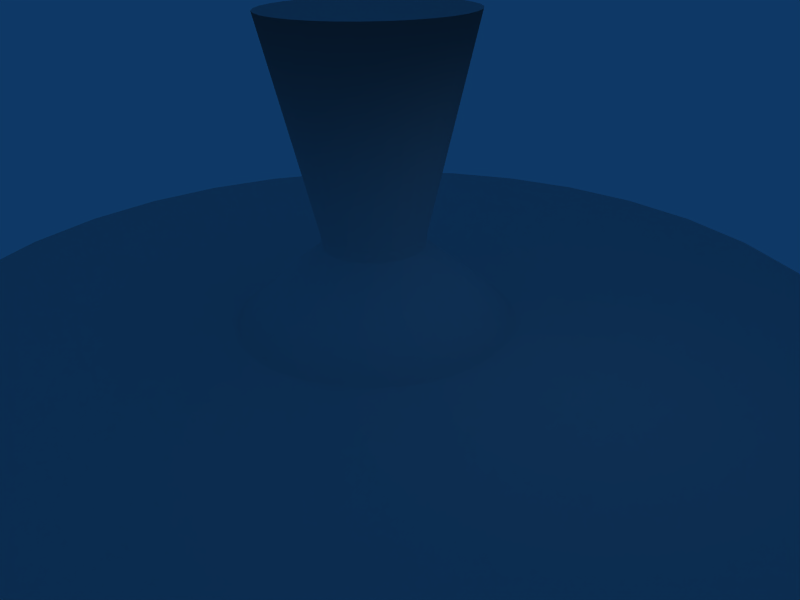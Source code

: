 # Source: thron.blend  (saved by Blender 2.49.2; exported with 4.5.12 LTS)
import bpy
from mathutils import Matrix  # noqa: F401  (used for matrix-valued properties, if any)

bpy.ops.wm.read_factory_settings(use_empty=True)
scene = bpy.context.scene
scene.name = 'Scene'

# ---- collections
col_collection_1 = bpy.data.collections.new('Collection 1'); scene.collection.children.link(col_collection_1)

# ---- materials (node trees are filled in below, after node groups)
mat_material = bpy.data.materials.new('Material')
mat_material.alpha_threshold = 0.0
mat_material.roughness = 0.5
mat_material.line_color = (0.0, 0.0, 0.0, 1.0)

# ---- material node trees

# ---- world
world_world = bpy.data.worlds.new('World'); scene.world = world_world
world_world.color = (0.05656, 0.2208, 0.4)
world_world.use_sun_shadow = False
world_world.sun_shadow_jitter_overblur = 0.0
world_world.cycles.sampling_method = 'MANUAL'
world_world.cycles.sample_map_resolution = 256

# ---- cameras
cam_camera = bpy.data.cameras.new('Camera')
cam_camera.passepartout_alpha = 0.2
cam_camera.clip_end = 100.0
cam_camera.lens = 35.0
cam_camera.ortho_scale = 7.314
cam_camera.show_passepartout = False
cam_camera.show_safe_areas = True
cam_camera.dof.focus_distance = 0.0
cam_camera.dof.aperture_fstop = 128.0

# ---- lights
light_spot = bpy.data.lights.new('Spot', 'POINT')
light_spot.transmission_factor = 0.0
light_spot.cutoff_distance = 30.0
light_spot.energy = 100.0
light_spot.shadow_buffer_clip_start = 1.001
light_spot.shadow_soft_size = 1.0
light_spot.shadow_maximum_resolution = 0.006
light_spot.use_absolute_resolution = True
light_spot.cycles.use_multiple_importance_sampling = False

# ---- meshes
me_circle_001 = bpy.data.meshes.new('Circle.001')
me_circle_001.from_pydata([(0.7071, 0.7071, 0.0), (0.8315, 0.5556, 0.0), (0.9239, 0.3827, 0.0), (0.9808, 0.1951, 0.0), (1.0, 7.55e-08, 0.0), (0.9808, -0.1951, 0.0), (0.9239, -0.3827, 0.0), (0.8315, -0.5556, 0.0), (0.7071, -0.7071, 0.0), (0.5556, -0.8315, 0.0), (0.3827, -0.9239, 0.0), (0.1951, -0.9808, 0.0), (-3.258e-07, -1.0, 0.0), (-0.1951, -0.9808, 0.0), (-0.3827, -0.9239, 0.0), (-0.5556, -0.8315, 0.0), (-0.7071, -0.7071, 0.0), (-0.8315, -0.5556, 0.0), (-0.9239, -0.3827, 0.0), (-0.9808, -0.1951, 0.0), (-1.0, 9.656e-07, 0.0), (-0.9808, 0.1951, 0.0), (-0.9239, 0.3827, 0.0), (-0.8315, 0.5556, 0.0), (-0.7071, 0.7071, 0.0), (-0.5556, 0.8315, 0.0), (-0.3827, 0.9239, 0.0), (-0.1951, 0.9808, 0.0), (1.605e-06, 1.0, 0.0), (0.1951, 0.9808, 0.0), (0.3827, 0.9239, 0.0), (0.5556, 0.8315, 0.0), (-3.42e-08, -3.048e-08, 1.203), (-6.216e-08, -5.522e-08, 1.359), (0.5556, 0.8315, 0.1), (0.3827, 0.9239, 0.1), (0.1951, 0.9808, 0.1), (1.605e-06, 1.0, 0.1), (-0.1951, 0.9808, 0.1), (-0.3827, 0.9239, 0.1), (-0.5556, 0.8315, 0.1), (-0.7071, 0.7071, 0.1), (-0.8315, 0.5556, 0.1), (-0.9239, 0.3827, 0.1), (-0.9808, 0.1951, 0.1), (-1.0, 9.656e-07, 0.1), (-0.9808, -0.1951, 0.1), (-0.9239, -0.3827, 0.1), (-0.8315, -0.5556, 0.1), (-0.7071, -0.7071, 0.1), (-0.5556, -0.8315, 0.1), (-0.3827, -0.9239, 0.1), (-0.1951, -0.9808, 0.1), (-3.258e-07, -1.0, 0.1), (0.1951, -0.9808, 0.1), (0.3827, -0.9239, 0.1), (0.5556, -0.8315, 0.1), (0.7071, -0.7071, 0.1), (0.8315, -0.5556, 0.1), (0.9239, -0.3827, 0.1), (0.9808, -0.1951, 0.1), (1.0, 7.55e-08, 0.1), (0.9808, 0.1951, 0.1), (0.9239, 0.3827, 0.1), (0.8315, 0.5556, 0.1), (0.7071, 0.7071, 0.1), (-0.2121, 0.2121, 0.02), (0.2121, 0.2121, 0.02), (0.2494, 0.1667, 0.02), (0.2772, 0.1148, 0.02), (0.2942, 0.05853, 0.02), (0.3, 7.015e-08, 0.02), (0.2942, -0.05853, 0.02), (0.2772, -0.1148, 0.02), (0.2494, -0.1667, 0.02), (0.2121, -0.2121, 0.02), (0.1667, -0.2494, 0.02), (0.1148, -0.2772, 0.02), (0.05853, -0.2942, 0.02), (-2.921e-08, -0.3, 0.02), (-0.05853, -0.2942, 0.02), (-0.1148, -0.2772, 0.02), (-0.1667, -0.2494, 0.02), (-0.2121, -0.2121, 0.02), (-0.2494, -0.1667, 0.02), (-0.2772, -0.1148, 0.02), (-0.2942, -0.05853, 0.02), (-0.3, 3.372e-07, 0.02), (-0.2942, 0.05853, 0.02), (-0.2772, 0.1148, 0.02), (-0.2494, 0.1667, 0.02), (-0.1667, 0.2494, 0.02), (-0.1148, 0.2772, 0.02), (-0.05853, 0.2942, 0.02), (5.502e-07, 0.3, 0.02), (0.05853, 0.2942, 0.02), (0.1148, 0.2772, 0.02), (0.1667, 0.2494, 0.02), (0.2121, 0.2121, 0.08), (0.2494, 0.1667, 0.08), (0.2772, 0.1148, 0.08), (0.2942, 0.05853, 0.08), (0.3, 7.015e-08, 0.08), (0.2942, -0.05853, 0.08), (0.2772, -0.1148, 0.08), (0.2494, -0.1667, 0.08), (0.2121, -0.2121, 0.08), (0.1667, -0.2494, 0.08), (0.1148, -0.2772, 0.08), (0.05853, -0.2942, 0.08), (-2.921e-08, -0.3, 0.08), (-0.05853, -0.2942, 0.08), (-0.1148, -0.2772, 0.08), (-0.1667, -0.2494, 0.08), (-0.2121, -0.2121, 0.08), (-0.2494, -0.1667, 0.08), (-0.2772, -0.1148, 0.08), (-0.2942, -0.05853, 0.08), (-0.3, 3.372e-07, 0.08), (-0.2942, 0.05853, 0.08), (-0.2772, 0.1148, 0.08), (-0.2494, 0.1667, 0.08), (-0.2121, 0.2121, 0.08), (-0.1667, 0.2494, 0.08), (-0.1148, 0.2772, 0.08), (-0.05853, 0.2942, 0.08), (5.502e-07, 0.3, 0.08), (0.05853, 0.2942, 0.08), (0.1148, 0.2772, 0.08), (0.1667, 0.2494, 0.08), (0.07425, 0.07425, 0.4387), (0.0873, 0.05833, 0.4387), (0.09701, 0.04018, 0.4387), (0.103, 0.02048, 0.4387), (0.105, 4.341e-08, 0.4387), (0.103, -0.02048, 0.4387), (0.09701, -0.04018, 0.4387), (0.0873, -0.05833, 0.4387), (0.07425, -0.07425, 0.4387), (0.05833, -0.0873, 0.4387), (0.04018, -0.09701, 0.4387), (0.02048, -0.103, 0.4387), (1.094e-08, -0.105, 0.4387), (-0.02048, -0.103, 0.4387), (-0.04018, -0.09701, 0.4387), (-0.05833, -0.0873, 0.4387), (-0.07425, -0.07425, 0.4387), (-0.0873, -0.05833, 0.4387), (-0.09701, -0.04018, 0.4387), (-0.103, -0.02048, 0.4387), (-0.105, 1.369e-07, 0.4387), (-0.103, 0.02048, 0.4387), (-0.09701, 0.04018, 0.4387), (-0.0873, 0.05834, 0.4387), (-0.05833, 0.0873, 0.4387), (-0.04018, 0.09701, 0.4387), (-0.02048, 0.103, 0.4387), (2.137e-07, 0.105, 0.4387), (0.02048, 0.103, 0.4387), (0.04018, 0.09701, 0.4387), (0.05834, 0.0873, 0.4387), (0.07425, 0.07425, 0.4947), (0.0873, 0.05833, 0.4947), (0.09701, 0.04018, 0.4947), (0.103, 0.02048, 0.4947), (0.105, 4.341e-08, 0.4947), (0.103, -0.02048, 0.4947), (0.09701, -0.04018, 0.4947), (0.0873, -0.05833, 0.4947), (0.07425, -0.07425, 0.4947), (0.05833, -0.0873, 0.4947), (0.04018, -0.09701, 0.4947), (0.02048, -0.103, 0.4947), (1.094e-08, -0.105, 0.4947), (-0.02048, -0.103, 0.4947), (-0.04018, -0.09701, 0.4947), (-0.05833, -0.0873, 0.4947), (-0.07425, -0.07425, 0.4947), (-0.0873, -0.05833, 0.4947), (-0.09701, -0.04018, 0.4947), (-0.103, -0.02048, 0.4947), (-0.105, 1.369e-07, 0.4947), (-0.103, 0.02048, 0.4947), (-0.09701, 0.04018, 0.4947), (-0.0873, 0.05834, 0.4947), (-0.07425, 0.07425, 0.4947), (-0.05833, 0.0873, 0.4947), (-0.04018, 0.09701, 0.4947), (-0.02048, 0.103, 0.4947), (2.137e-07, 0.105, 0.4947), (0.02048, 0.103, 0.4947), (0.04018, 0.09701, 0.4947), (0.05834, 0.0873, 0.4947), (-0.07425, 0.07425, 0.4387), (0.1061, 0.1061, 1.421), (0.1247, 0.08334, 1.421), (0.1386, 0.0574, 1.421), (0.1471, 0.02926, 1.421), (0.15, 4.594e-09, 1.421), (0.1471, -0.02926, 1.421), (0.1386, -0.0574, 1.421), (0.1247, -0.08334, 1.421), (0.1061, -0.1061, 1.421), (0.08334, -0.1247, 1.421), (0.0574, -0.1386, 1.421), (0.02926, -0.1471, 1.421), (-4.881e-08, -0.15, 1.421), (-0.02926, -0.1471, 1.421), (-0.0574, -0.1386, 1.421), (-0.08334, -0.1247, 1.421), (-0.1061, -0.1061, 1.421), (-0.1247, -0.08334, 1.421), (-0.1386, -0.0574, 1.421), (-0.1471, -0.02926, 1.421), (-0.15, 1.381e-07, 1.421), (-0.1471, 0.02926, 1.421), (-0.1386, 0.0574, 1.421), (-0.1247, 0.08334, 1.421), (-0.08334, 0.1247, 1.421), (-0.0574, 0.1386, 1.421), (-0.02926, 0.1471, 1.421), (2.409e-07, 0.15, 1.421), (0.02926, 0.1471, 1.421), (0.0574, 0.1386, 1.421), (0.08334, 0.1247, 1.421), (0.1485, 0.1485, 1.637), (0.1746, 0.1167, 1.637), (0.194, 0.08036, 1.637), (0.206, 0.04097, 1.637), (0.21, -6.122e-09, 1.637), (0.206, -0.04097, 1.637), (0.194, -0.08036, 1.637), (0.1746, -0.1167, 1.637), (0.1485, -0.1485, 1.637), (0.1167, -0.1746, 1.637), (0.08036, -0.194, 1.637), (0.04097, -0.206, 1.637), (-8.26e-08, -0.21, 1.637), (-0.04097, -0.206, 1.637), (-0.08036, -0.194, 1.637), (-0.1167, -0.1746, 1.637), (-0.1485, -0.1485, 1.637), (-0.1746, -0.1167, 1.637), (-0.194, -0.08036, 1.637), (-0.206, -0.04097, 1.637), (-0.21, 1.808e-07, 1.637), (-0.206, 0.04097, 1.637), (-0.194, 0.08036, 1.637), (-0.1746, 0.1167, 1.637), (-0.1485, 0.1485, 1.637), (-0.1167, 0.1746, 1.637), (-0.08036, 0.194, 1.637), (-0.04097, 0.206, 1.637), (3.23e-07, 0.21, 1.637), (0.04097, 0.206, 1.637), (0.08036, 0.194, 1.637), (0.1167, 0.1746, 1.637), (-0.1061, 0.1061, 1.421)], [], [(0, 31, 34, 65), (31, 30, 35, 34), (30, 29, 36, 35), (29, 28, 37, 36), (28, 27, 38, 37), (27, 26, 39, 38), (26, 25, 40, 39), (25, 24, 41, 40), (24, 23, 42, 41), (23, 22, 43, 42), (22, 21, 44, 43), (21, 20, 45, 44), (20, 19, 46, 45), (19, 18, 47, 46), (18, 17, 48, 47), (17, 16, 49, 48), (16, 15, 50, 49), (15, 14, 51, 50), (14, 13, 52, 51), (13, 12, 53, 52), (12, 11, 54, 53), (11, 10, 55, 54), (10, 9, 56, 55), (9, 8, 57, 56), (8, 7, 58, 57), (7, 6, 59, 58), (6, 5, 60, 59), (5, 4, 61, 60), (4, 3, 62, 61), (3, 2, 63, 62), (2, 1, 64, 63), (1, 0, 65, 64), (67, 0, 1, 68), (2, 69, 68, 1), (3, 70, 69, 2), (4, 71, 70, 3), (5, 72, 71, 4), (6, 73, 72, 5), (7, 74, 73, 6), (8, 75, 74, 7), (9, 76, 75, 8), (10, 77, 76, 9), (11, 78, 77, 10), (12, 79, 78, 11), (13, 80, 79, 12), (14, 81, 80, 13), (15, 82, 81, 14), (16, 83, 82, 15), (17, 84, 83, 16), (18, 85, 84, 17), (19, 86, 85, 18), (20, 87, 86, 19), (21, 88, 87, 20), (22, 89, 88, 21), (23, 90, 89, 22), (26, 92, 91, 25), (27, 93, 92, 26), (28, 94, 93, 27), (29, 95, 94, 28), (30, 96, 95, 29), (31, 97, 96, 30), (0, 67, 97, 31), (65, 98, 99, 64), (64, 99, 100, 63), (63, 100, 101, 62), (62, 101, 102, 61), (61, 102, 103, 60), (60, 103, 104, 59), (59, 104, 105, 58), (58, 105, 106, 57), (57, 106, 107, 56), (56, 107, 108, 55), (55, 108, 109, 54), (54, 109, 110, 53), (53, 110, 111, 52), (52, 111, 112, 51), (51, 112, 113, 50), (50, 113, 114, 49), (49, 114, 115, 48), (48, 115, 116, 47), (47, 116, 117, 46), (46, 117, 118, 45), (45, 118, 119, 44), (44, 119, 120, 43), (43, 120, 121, 42), (42, 121, 122, 41), (41, 122, 123, 40), (40, 123, 124, 39), (39, 124, 125, 38), (38, 125, 126, 37), (37, 126, 127, 36), (36, 127, 128, 35), (35, 128, 129, 34), (34, 129, 98, 65), (23, 24, 66, 90), (24, 25, 91, 66), (68, 131, 130, 67), (69, 132, 131, 68), (70, 133, 132, 69), (71, 134, 133, 70), (72, 135, 134, 71), (73, 136, 135, 72), (74, 137, 136, 73), (75, 138, 137, 74), (76, 139, 138, 75), (77, 140, 139, 76), (78, 141, 140, 77), (79, 142, 141, 78), (80, 143, 142, 79), (81, 144, 143, 80), (82, 145, 144, 81), (83, 146, 145, 82), (84, 147, 146, 83), (85, 148, 147, 84), (86, 149, 148, 85), (87, 150, 149, 86), (88, 151, 150, 87), (89, 152, 151, 88), (90, 153, 152, 89), (92, 155, 154, 91), (93, 156, 155, 92), (94, 157, 156, 93), (95, 158, 157, 94), (96, 159, 158, 95), (97, 160, 159, 96), (67, 130, 160, 97), (98, 161, 162, 99), (99, 162, 163, 100), (100, 163, 164, 101), (101, 164, 165, 102), (102, 165, 166, 103), (103, 166, 167, 104), (104, 167, 168, 105), (105, 168, 169, 106), (106, 169, 170, 107), (107, 170, 171, 108), (108, 171, 172, 109), (109, 172, 173, 110), (110, 173, 174, 111), (111, 174, 175, 112), (112, 175, 176, 113), (113, 176, 177, 114), (114, 177, 178, 115), (115, 178, 179, 116), (116, 179, 180, 117), (117, 180, 181, 118), (118, 181, 182, 119), (119, 182, 183, 120), (120, 183, 184, 121), (121, 184, 185, 122), (122, 185, 186, 123), (123, 186, 187, 124), (124, 187, 188, 125), (125, 188, 189, 126), (126, 189, 190, 127), (127, 190, 191, 128), (128, 191, 192, 129), (129, 192, 161, 98), (66, 193, 153, 90), (91, 154, 193, 66), (195, 32, 194), (131, 195, 194, 130), (196, 32, 195), (132, 196, 195, 131), (197, 32, 196), (133, 197, 196, 132), (198, 32, 197), (134, 198, 197, 133), (199, 32, 198), (135, 199, 198, 134), (200, 32, 199), (136, 200, 199, 135), (201, 32, 200), (137, 201, 200, 136), (202, 32, 201), (138, 202, 201, 137), (203, 32, 202), (139, 203, 202, 138), (204, 32, 203), (140, 204, 203, 139), (205, 32, 204), (141, 205, 204, 140), (206, 32, 205), (142, 206, 205, 141), (207, 32, 206), (143, 207, 206, 142), (208, 32, 207), (144, 208, 207, 143), (209, 32, 208), (145, 209, 208, 144), (210, 32, 209), (146, 210, 209, 145), (211, 32, 210), (147, 211, 210, 146), (212, 32, 211), (148, 212, 211, 147), (213, 32, 212), (149, 213, 212, 148), (214, 32, 213), (150, 214, 213, 149), (215, 32, 214), (151, 215, 214, 150), (216, 32, 215), (152, 216, 215, 151), (217, 32, 216), (153, 217, 216, 152), (219, 32, 218), (155, 219, 218, 154), (220, 32, 219), (156, 220, 219, 155), (221, 32, 220), (157, 221, 220, 156), (222, 32, 221), (158, 222, 221, 157), (223, 32, 222), (159, 223, 222, 158), (224, 32, 223), (160, 224, 223, 159), (194, 32, 224), (130, 194, 224, 160), (225, 33, 226), (161, 225, 226, 162), (226, 33, 227), (162, 226, 227, 163), (227, 33, 228), (163, 227, 228, 164), (228, 33, 229), (164, 228, 229, 165), (229, 33, 230), (165, 229, 230, 166), (230, 33, 231), (166, 230, 231, 167), (231, 33, 232), (167, 231, 232, 168), (232, 33, 233), (168, 232, 233, 169), (233, 33, 234), (169, 233, 234, 170), (234, 33, 235), (170, 234, 235, 171), (235, 33, 236), (171, 235, 236, 172), (236, 33, 237), (172, 236, 237, 173), (237, 33, 238), (173, 237, 238, 174), (238, 33, 239), (174, 238, 239, 175), (239, 33, 240), (175, 239, 240, 176), (240, 33, 241), (176, 240, 241, 177), (241, 33, 242), (177, 241, 242, 178), (242, 33, 243), (178, 242, 243, 179), (243, 33, 244), (179, 243, 244, 180), (244, 33, 245), (180, 244, 245, 181), (245, 33, 246), (181, 245, 246, 182), (246, 33, 247), (182, 246, 247, 183), (247, 33, 248), (183, 247, 248, 184), (248, 33, 249), (184, 248, 249, 185), (249, 33, 250), (185, 249, 250, 186), (250, 33, 251), (186, 250, 251, 187), (251, 33, 252), (187, 251, 252, 188), (252, 33, 253), (188, 252, 253, 189), (253, 33, 254), (189, 253, 254, 190), (254, 33, 255), (190, 254, 255, 191), (255, 33, 256), (191, 255, 256, 192), (256, 33, 225), (192, 256, 225, 161), (257, 32, 217), (193, 257, 217, 153), (218, 32, 257), (154, 218, 257, 193)])
me_circle_001.polygons.foreach_set('use_smooth', [True] * 288)
_uv = me_circle_001.uv_layers.new(name='UVTex')
_uv.uv.foreach_set('vector', [3.328, 3.328, 2.722, 3.826, 2.722, 3.826, 3.328, 3.328, 2.722, 3.826, 2.031, 4.196, 2.031, 4.196, 2.722, 3.826, 2.031, 4.196, 1.28, 4.423, 1.28, 4.423, 2.031, 4.196, 1.28, 4.423, 0.5, 4.5, 0.5, 4.5, 1.28, 4.423, 0.5, 4.5, -0.2804, 4.423, -0.2804, 4.423, 0.5, 4.5, -0.2804, 4.423, -1.031, 4.196, -1.031, 4.196, -0.2804, 4.423, -1.031, 4.196, -1.722, 3.826, -1.722, 3.826, -1.031, 4.196, -1.722, 3.826, -2.328, 3.328, -2.328, 3.328, -1.722, 3.826, -2.328, 3.328, -2.826, 2.722, -2.826, 2.722, -2.328, 3.328, -2.826, 2.722, -3.196, 2.031, -3.196, 2.031, -2.826, 2.722, -3.196, 2.031, -3.423, 1.28, -3.423, 1.28, -3.196, 2.031, -3.423, 1.28, -3.5, 0.5, -3.5, 0.5, -3.423, 1.28, -3.5, 0.5, -3.423, -0.2804, -3.423, -0.2804, -3.5, 0.5, -3.423, -0.2804, -3.196, -1.031, -3.196, -1.031, -3.423, -0.2804, -3.196, -1.031, -2.826, -1.722, -2.826, -1.722, -3.196, -1.031, -2.826, -1.722, -2.328, -2.328, -2.328, -2.328, -2.826, -1.722, -2.328, -2.328, -1.722, -2.826, -1.722, -2.826, -2.328, -2.328, -1.722, -2.826, -1.031, -3.196, -1.031, -3.196, -1.722, -2.826, -1.031, -3.196, -0.2804, -3.423, -0.2804, -3.423, -1.031, -3.196, -0.2804, -3.423, 0.5, -3.5, 0.5, -3.5, -0.2804, -3.423, 0.5, -3.5, 1.28, -3.423, 1.28, -3.423, 0.5, -3.5, 1.28, -3.423, 2.031, -3.196, 2.031, -3.196, 1.28, -3.423, 2.031, -3.196, 2.722, -2.826, 2.722, -2.826, 2.031, -3.196, 2.722, -2.826, 3.328, -2.328, 3.328, -2.328, 2.722, -2.826, 3.328, -2.328, 3.826, -1.722, 3.826, -1.722, 3.328, -2.328, 3.826, -1.722, 4.196, -1.031, 4.196, -1.031, 3.826, -1.722, 4.196, -1.031, 4.423, -0.2804, 4.423, -0.2804, 4.196, -1.031, 4.423, -0.2804, 4.5, 0.5, 4.5, 0.5, 4.423, -0.2804, 4.5, 0.5, 4.423, 1.28, 4.423, 1.28, 4.5, 0.5, 4.423, 1.28, 4.196, 2.031, 4.196, 2.031, 4.423, 1.28, 4.196, 2.031, 3.826, 2.722, 3.826, 2.722, 4.196, 2.031, 3.826, 2.722, 3.328, 3.328, 3.328, 3.328, 3.826, 2.722, 1.349, 1.349, 3.328, 3.328, 3.826, 2.722, 1.498, 1.167, 4.196, 2.031, 1.609, 0.9592, 1.498, 1.167, 3.826, 2.722, 4.423, 1.28, 1.677, 0.7341, 1.609, 0.9592, 4.196, 2.031, 4.5, 0.5, 1.7, 0.5, 1.677, 0.7341, 4.423, 1.28, 4.423, -0.2804, 1.677, 0.2659, 1.7, 0.5, 4.5, 0.5, 4.196, -1.031, 1.609, 0.04078, 1.677, 0.2659, 4.423, -0.2804, 3.826, -1.722, 1.498, -0.1667, 1.609, 0.04078, 4.196, -1.031, 3.328, -2.328, 1.349, -0.3485, 1.498, -0.1667, 3.826, -1.722, 2.722, -2.826, 1.167, -0.4978, 1.349, -0.3485, 3.328, -2.328, 2.031, -3.196, 0.9592, -0.6087, 1.167, -0.4978, 2.722, -2.826, 1.28, -3.423, 0.7341, -0.6769, 0.9592, -0.6087, 2.031, -3.196, 0.5, -3.5, 0.5, -0.7, 0.7341, -0.6769, 1.28, -3.423, -0.2804, -3.423, 0.2659, -0.6769, 0.5, -0.7, 0.5, -3.5, -1.031, -3.196, 0.04078, -0.6087, 0.2659, -0.6769, -0.2804, -3.423, -1.722, -2.826, -0.1667, -0.4978, 0.04078, -0.6087, -1.031, -3.196, -2.328, -2.328, -0.3485, -0.3485, -0.1667, -0.4978, -1.722, -2.826, -2.826, -1.722, -0.4978, -0.1667, -0.3485, -0.3485, -2.328, -2.328, -3.196, -1.031, -0.6087, 0.04078, -0.4978, -0.1667, -2.826, -1.722, -3.423, -0.2804, -0.6769, 0.2659, -0.6087, 0.04078, -3.196, -1.031, -3.5, 0.5, -0.7, 0.5, -0.6769, 0.2659, -3.423, -0.2804, -3.423, 1.28, -0.6769, 0.7341, -0.7, 0.5, -3.5, 0.5, -3.196, 2.031, -0.6087, 0.9592, -0.6769, 0.7341, -3.423, 1.28, -2.826, 2.722, -0.4978, 1.167, -0.6087, 0.9592, -3.196, 2.031, -1.031, 4.196, 0.04078, 1.609, -0.1667, 1.498, -1.722, 3.826, -0.2804, 4.423, 0.2659, 1.677, 0.04078, 1.609, -1.031, 4.196, 0.5, 4.5, 0.5, 1.7, 0.2659, 1.677, -0.2804, 4.423, 1.28, 4.423, 0.7341, 1.677, 0.5, 1.7, 0.5, 4.5, 2.031, 4.196, 0.9592, 1.609, 0.7341, 1.677, 1.28, 4.423, 2.722, 3.826, 1.167, 1.498, 0.9592, 1.609, 2.031, 4.196, 3.328, 3.328, 1.349, 1.349, 1.167, 1.498, 2.722, 3.826, 3.328, 3.328, 1.349, 1.349, 1.498, 1.167, 3.826, 2.722, 3.826, 2.722, 1.498, 1.167, 1.609, 0.9592, 4.196, 2.031, 4.196, 2.031, 1.609, 0.9592, 1.677, 0.7341, 4.423, 1.28, 4.423, 1.28, 1.677, 0.7341, 1.7, 0.5, 4.5, 0.5, 4.5, 0.5, 1.7, 0.5, 1.677, 0.2659, 4.423, -0.2804, 4.423, -0.2804, 1.677, 0.2659, 1.609, 0.04078, 4.196, -1.031, 4.196, -1.031, 1.609, 0.04078, 1.498, -0.1667, 3.826, -1.722, 3.826, -1.722, 1.498, -0.1667, 1.349, -0.3485, 3.328, -2.328, 3.328, -2.328, 1.349, -0.3485, 1.167, -0.4978, 2.722, -2.826, 2.722, -2.826, 1.167, -0.4978, 0.9592, -0.6087, 2.031, -3.196, 2.031, -3.196, 0.9592, -0.6087, 0.7341, -0.6769, 1.28, -3.423, 1.28, -3.423, 0.7341, -0.6769, 0.5, -0.7, 0.5, -3.5, 0.5, -3.5, 0.5, -0.7, 0.2659, -0.6769, -0.2804, -3.423, -0.2804, -3.423, 0.2659, -0.6769, 0.04078, -0.6087, -1.031, -3.196, -1.031, -3.196, 0.04078, -0.6087, -0.1667, -0.4978, -1.722, -2.826, -1.722, -2.826, -0.1667, -0.4978, -0.3485, -0.3485, -2.328, -2.328, -2.328, -2.328, -0.3485, -0.3485, -0.4978, -0.1667, -2.826, -1.722, -2.826, -1.722, -0.4978, -0.1667, -0.6087, 0.04078, -3.196, -1.031, -3.196, -1.031, -0.6087, 0.04078, -0.6769, 0.2659, -3.423, -0.2804, -3.423, -0.2804, -0.6769, 0.2659, -0.7, 0.5, -3.5, 0.5, -3.5, 0.5, -0.7, 0.5, -0.6769, 0.7341, -3.423, 1.28, -3.423, 1.28, -0.6769, 0.7341, -0.6087, 0.9592, -3.196, 2.031, -3.196, 2.031, -0.6087, 0.9592, -0.4978, 1.167, -2.826, 2.722, -2.826, 2.722, -0.4978, 1.167, -0.3485, 1.349, -2.328, 3.328, -2.328, 3.328, -0.3485, 1.349, -0.1667, 1.498, -1.722, 3.826, -1.722, 3.826, -0.1667, 1.498, 0.04078, 1.609, -1.031, 4.196, -1.031, 4.196, 0.04078, 1.609, 0.2659, 1.677, -0.2804, 4.423, -0.2804, 4.423, 0.2659, 1.677, 0.5, 1.7, 0.5, 4.5, 0.5, 4.5, 0.5, 1.7, 0.7341, 1.677, 1.28, 4.423, 1.28, 4.423, 0.7341, 1.677, 0.9592, 1.609, 2.031, 4.196, 2.031, 4.196, 0.9592, 1.609, 1.167, 1.498, 2.722, 3.826, 2.722, 3.826, 1.167, 1.498, 1.349, 1.349, 3.328, 3.328, -2.826, 2.722, -2.328, 3.328, -0.3485, 1.349, -0.4978, 1.167, -2.328, 3.328, -1.722, 3.826, -0.1667, 1.498, -0.3485, 1.349, 2.163, -1.5, 1.331, -0.5096, 1.207, -0.5096, 1.914, -1.5, 2.348, -1.5, 1.424, -0.5096, 1.331, -0.5096, 2.163, -1.5, 2.462, -1.5, 1.481, -0.5096, 1.424, -0.5096, 2.348, -1.5, 2.5, -1.5, 1.5, -0.5096, 1.481, -0.5096, 2.462, -1.5, 2.462, -1.5, 1.481, -0.5096, 1.5, -0.5096, 2.5, -1.5, 2.348, -1.5, 1.424, -0.5096, 1.481, -0.5096, 2.462, -1.5, 2.163, -1.5, 1.331, -0.5096, 1.424, -0.5096, 2.348, -1.5, 1.914, -1.5, 1.207, -0.5096, 1.331, -0.5096, 2.163, -1.5, 1.611, -1.5, 1.056, -0.5096, 1.207, -0.5096, 1.914, -1.5, 1.265, -1.5, 0.8827, -0.5096, 1.056, -0.5096, 1.611, -1.5, 0.8902, -1.5, 0.6951, -0.5096, 0.8827, -0.5096, 1.265, -1.5, 0.5, -1.5, 0.5, -0.5096, 0.6951, -0.5096, 0.8902, -1.5, 0.1098, -1.5, 0.3049, -0.5096, 0.5, -0.5096, 0.5, -1.5, -0.2654, -1.5, 0.1173, -0.5096, 0.3049, -0.5096, 0.1098, -1.5, -0.6111, -1.5, -0.05557, -0.5096, 0.1173, -0.5096, -0.2654, -1.5, -0.9142, -1.5, -0.2071, -0.5096, -0.05557, -0.5096, -0.6111, -1.5, -1.163, -1.5, -0.3315, -0.5096, -0.2071, -0.5096, -0.9142, -1.5, -1.348, -1.5, -0.4239, -0.5096, -0.3315, -0.5096, -1.163, -1.5, -1.462, -1.5, -0.4808, -0.5096, -0.4239, -0.5096, -1.348, -1.5, -1.5, -1.5, -0.5, -0.5096, -0.4808, -0.5096, -1.462, -1.5, -1.462, -1.5, -0.4808, -0.5096, -0.5, -0.5096, -1.5, -1.5, -1.348, -1.5, -0.4239, -0.5096, -0.4808, -0.5096, -1.462, -1.5, -1.163, -1.5, -0.3315, -0.5096, -0.4239, -0.5096, -1.348, -1.5, -0.2654, -1.5, 0.1173, -0.5096, -0.05557, -0.5096, -0.6111, -1.5, 0.1098, -1.5, 0.3049, -0.5096, 0.1173, -0.5096, -0.2654, -1.5, 0.5, -1.5, 0.5, -0.5096, 0.3049, -0.5096, 0.1098, -1.5, 0.8902, -1.5, 0.6951, -0.5096, 0.5, -0.5096, 0.5, -1.5, 1.265, -1.5, 0.8827, -0.5096, 0.6951, -0.5096, 0.8902, -1.5, 1.611, -1.5, 1.056, -0.5096, 0.8827, -0.5096, 1.265, -1.5, 1.914, -1.5, 1.207, -0.5096, 1.056, -0.5096, 1.611, -1.5, -0.9142, -1.5, -0.2071, -0.4215, -0.05557, -0.4215, -0.6111, -1.5, -0.6111, -1.5, -0.05557, -0.4215, 0.1173, -0.4215, -0.2654, -1.5, -0.2654, -1.5, 0.1173, -0.4215, 0.3049, -0.4215, 0.1098, -1.5, 0.1098, -1.5, 0.3049, -0.4215, 0.5, -0.4215, 0.5, -1.5, 0.5, -1.5, 0.5, -0.4215, 0.6951, -0.4215, 0.8902, -1.5, 0.8902, -1.5, 0.6951, -0.4215, 0.8827, -0.4215, 1.265, -1.5, 1.265, -1.5, 0.8827, -0.4215, 1.056, -0.4215, 1.611, -1.5, 1.611, -1.5, 1.056, -0.4215, 1.207, -0.4215, 1.914, -1.5, -1.5, -1.5, -0.5, -0.4215, -0.2857, -0.4215, -1.071, -1.5, -1.071, -1.5, -0.2857, -0.4215, -0.0412, -0.4215, -0.5824, -1.5, -0.5824, -1.5, -0.0412, -0.4215, 0.2241, -0.4215, -0.0518, -1.5, -0.0518, -1.5, 0.2241, -0.4215, 0.5, -0.4215, 0.5, -1.5, 0.5, -1.5, 0.5, -0.4215, 0.7759, -0.4215, 1.052, -1.5, 1.052, -1.5, 0.7759, -0.4215, 1.041, -0.4215, 1.582, -1.5, 1.582, -1.5, 1.041, -0.4215, 1.286, -0.4215, 2.071, -1.5, 2.071, -1.5, 1.286, -0.4215, 1.5, -0.4215, 2.5, -1.5, 1.914, -1.5, 1.207, -0.4215, 1.056, -0.4215, 1.611, -1.5, 1.611, -1.5, 1.056, -0.4215, 0.8827, -0.4215, 1.265, -1.5, 1.265, -1.5, 0.8827, -0.4215, 0.6951, -0.4215, 0.8902, -1.5, 0.8902, -1.5, 0.6951, -0.4215, 0.5, -0.4215, 0.5, -1.5, 0.5, -1.5, 0.5, -0.4215, 0.3049, -0.4215, 0.1098, -1.5, 0.1098, -1.5, 0.3049, -0.4215, 0.1173, -0.4215, -0.2654, -1.5, -0.2654, -1.5, 0.1173, -0.4215, -0.05557, -0.4215, -0.6111, -1.5, -0.6111, -1.5, -0.05557, -0.4215, -0.2071, -0.4215, -0.9142, -1.5, 2.5, -1.5, 1.5, -0.4215, 1.286, -0.4215, 2.071, -1.5, 2.071, -1.5, 1.286, -0.4215, 1.041, -0.4215, 1.582, -1.5, 1.582, -1.5, 1.041, -0.4215, 0.7759, -0.4215, 1.052, -1.5, 1.052, -1.5, 0.7759, -0.4215, 0.5, -0.4215, 0.5, -1.5, 0.5, -1.5, 0.5, -0.4215, 0.2241, -0.4215, -0.0518, -1.5, -0.0518, -1.5, 0.2241, -0.4215, -0.0412, -0.4215, -0.5824, -1.5, -0.5824, -1.5, -0.0412, -0.4215, -0.2857, -0.4215, -1.071, -1.5, -1.071, -1.5, -0.2857, -0.4215, -0.5, -0.4215, -1.5, -1.5, -0.9142, -1.5, -0.2071, -0.5096, -0.3315, -0.5096, -1.163, -1.5, -0.6111, -1.5, -0.05557, -0.5096, -0.2071, -0.5096, -0.9142, -1.5, 0.9157, 2.015, 0.5, 2.256, 0.8536, 2.015, 1.331, -0.5096, 0.9157, 2.015, 0.8536, 2.015, 1.207, -0.5096, 0.9619, 2.015, 0.5, 2.256, 0.9157, 2.015, 1.424, -0.5096, 0.9619, 2.015, 0.9157, 2.015, 1.331, -0.5096, 0.9904, 2.015, 0.5, 2.256, 0.9619, 2.015, 1.481, -0.5096, 0.9904, 2.015, 0.9619, 2.015, 1.424, -0.5096, 1.0, 2.015, 0.5, 2.256, 0.9904, 2.015, 1.5, -0.5096, 1.0, 2.015, 0.9904, 2.015, 1.481, -0.5096, 0.9904, 2.015, 0.5, 2.256, 1.0, 2.015, 1.481, -0.5096, 0.9904, 2.015, 1.0, 2.015, 1.5, -0.5096, 0.9619, 2.015, 0.5, 2.256, 0.9904, 2.015, 1.424, -0.5096, 0.9619, 2.015, 0.9904, 2.015, 1.481, -0.5096, 0.9157, 2.015, 0.5, 2.256, 0.9619, 2.015, 1.331, -0.5096, 0.9157, 2.015, 0.9619, 2.015, 1.424, -0.5096, 0.8536, 2.015, 0.5, 2.256, 0.9157, 2.015, 1.207, -0.5096, 0.8536, 2.015, 0.9157, 2.015, 1.331, -0.5096, 0.7778, 2.015, 0.5, 2.256, 0.8536, 2.015, 1.056, -0.5096, 0.7778, 2.015, 0.8536, 2.015, 1.207, -0.5096, 0.6913, 2.015, 0.5, 2.256, 0.7778, 2.015, 0.8827, -0.5096, 0.6913, 2.015, 0.7778, 2.015, 1.056, -0.5096, 0.5975, 2.015, 0.5, 2.256, 0.6913, 2.015, 0.6951, -0.5096, 0.5975, 2.015, 0.6913, 2.015, 0.8827, -0.5096, 0.5, 2.015, 0.5, 2.256, 0.5975, 2.015, 0.5, -0.5096, 0.5, 2.015, 0.5975, 2.015, 0.6951, -0.5096, 0.4025, 2.015, 0.5, 2.256, 0.5, 2.015, 0.3049, -0.5096, 0.4025, 2.015, 0.5, 2.015, 0.5, -0.5096, 0.3087, 2.015, 0.5, 2.256, 0.4025, 2.015, 0.1173, -0.5096, 0.3087, 2.015, 0.4025, 2.015, 0.3049, -0.5096, 0.2222, 2.015, 0.5, 2.256, 0.3087, 2.015, -0.05557, -0.5096, 0.2222, 2.015, 0.3087, 2.015, 0.1173, -0.5096, 0.1464, 2.015, 0.5, 2.256, 0.2222, 2.015, -0.2071, -0.5096, 0.1464, 2.015, 0.2222, 2.015, -0.05557, -0.5096, 0.08427, 2.015, 0.5, 2.256, 0.1464, 2.015, -0.3315, -0.5096, 0.08427, 2.015, 0.1464, 2.015, -0.2071, -0.5096, 0.03806, 2.015, 0.5, 2.256, 0.08427, 2.015, -0.4239, -0.5096, 0.03806, 2.015, 0.08427, 2.015, -0.3315, -0.5096, 0.009607, 2.015, 0.5, 2.256, 0.03806, 2.015, -0.4808, -0.5096, 0.009607, 2.015, 0.03806, 2.015, -0.4239, -0.5096, 0.0, 2.015, 0.5, 2.256, 0.009607, 2.015, -0.5, -0.5096, 0.0, 2.015, 0.009607, 2.015, -0.4808, -0.5096, 0.009608, 2.015, 0.5, 2.256, 0.0, 2.015, -0.4808, -0.5096, 0.009608, 2.015, 0.0, 2.015, -0.5, -0.5096, 0.03806, 2.015, 0.5, 2.256, 0.009608, 2.015, -0.4239, -0.5096, 0.03806, 2.015, 0.009608, 2.015, -0.4808, -0.5096, 0.08427, 2.015, 0.5, 2.256, 0.03806, 2.015, -0.3315, -0.5096, 0.08427, 2.015, 0.03806, 2.015, -0.4239, -0.5096, 0.3087, 2.015, 0.5, 2.256, 0.2222, 2.015, 0.1173, -0.5096, 0.3087, 2.015, 0.2222, 2.015, -0.05557, -0.5096, 0.4025, 2.015, 0.5, 2.256, 0.3087, 2.015, 0.3049, -0.5096, 0.4025, 2.015, 0.3087, 2.015, 0.1173, -0.5096, 0.5, 2.015, 0.5, 2.256, 0.4025, 2.015, 0.5, -0.5096, 0.5, 2.015, 0.4025, 2.015, 0.3049, -0.5096, 0.5975, 2.015, 0.5, 2.256, 0.5, 2.015, 0.6951, -0.5096, 0.5975, 2.015, 0.5, 2.015, 0.5, -0.5096, 0.6913, 2.015, 0.5, 2.256, 0.5975, 2.015, 0.8827, -0.5096, 0.6913, 2.015, 0.5975, 2.015, 0.6951, -0.5096, 0.7778, 2.015, 0.5, 2.256, 0.6913, 2.015, 1.056, -0.5096, 0.7778, 2.015, 0.6913, 2.015, 0.8827, -0.5096, 0.8536, 2.015, 0.5, 2.256, 0.7778, 2.015, 1.207, -0.5096, 0.8536, 2.015, 0.7778, 2.015, 1.056, -0.5096, 1.207, 1.207, 0.5, 0.5, 1.331, 1.056, -0.2071, -0.4215, 0.1464, 2.224, 0.2222, 2.224, -0.05557, -0.4215, 1.331, 1.056, 0.5, 0.5, 1.424, 0.8827, -0.05557, -0.4215, 0.2222, 2.224, 0.3087, 2.224, 0.1173, -0.4215, 1.424, 0.8827, 0.5, 0.5, 1.481, 0.6951, 0.1173, -0.4215, 0.3087, 2.224, 0.4025, 2.224, 0.3049, -0.4215, 1.481, 0.6951, 0.5, 0.5, 1.5, 0.5, 0.3049, -0.4215, 0.4025, 2.224, 0.5, 2.224, 0.5, -0.4215, 1.5, 0.5, 0.5, 0.5, 1.481, 0.3049, 0.5, -0.4215, 0.5, 2.224, 0.5975, 2.224, 0.6951, -0.4215, 1.481, 0.3049, 0.5, 0.5, 1.424, 0.1173, 0.6951, -0.4215, 0.5975, 2.224, 0.6913, 2.224, 0.8827, -0.4215, 1.424, 0.1173, 0.5, 0.5, 1.331, -0.05557, 0.8827, -0.4215, 0.6913, 2.224, 0.7778, 2.224, 1.056, -0.4215, 1.331, -0.05557, 0.5, 0.5, 1.207, -0.2071, 1.056, -0.4215, 0.7778, 2.224, 0.8536, 2.224, 1.207, -0.4215, 1.207, -0.2071, 0.5, 0.5, 1.056, -0.3315, -0.5, -0.4215, 3.576e-07, 2.224, 0.1072, 2.224, -0.2857, -0.4215, 1.056, -0.3315, 0.5, 0.5, 0.8827, -0.4239, -0.2857, -0.4215, 0.1072, 2.224, 0.2294, 2.224, -0.0412, -0.4215, 0.8827, -0.4239, 0.5, 0.5, 0.6951, -0.4808, -0.0412, -0.4215, 0.2294, 2.224, 0.3621, 2.224, 0.2241, -0.4215, 0.6951, -0.4808, 0.5, 0.5, 0.5, -0.5, 0.2241, -0.4215, 0.3621, 2.224, 0.5, 2.224, 0.5, -0.4215, 0.5, -0.5, 0.5, 0.5, 0.3049, -0.4808, 0.5, -0.4215, 0.5, 2.224, 0.638, 2.224, 0.7759, -0.4215, 0.3049, -0.4808, 0.5, 0.5, 0.1173, -0.4239, 0.7759, -0.4215, 0.638, 2.224, 0.7706, 2.224, 1.041, -0.4215, 0.1173, -0.4239, 0.5, 0.5, -0.05557, -0.3315, 1.041, -0.4215, 0.7706, 2.224, 0.8928, 2.224, 1.286, -0.4215, -0.05557, -0.3315, 0.5, 0.5, -0.2071, -0.2071, 1.286, -0.4215, 0.8928, 2.224, 1.0, 2.224, 1.5, -0.4215, -0.2071, -0.2071, 0.5, 0.5, -0.3315, -0.05557, 1.207, -0.4215, 0.8536, 2.224, 0.7778, 2.224, 1.056, -0.4215, -0.3315, -0.05557, 0.5, 0.5, -0.4239, 0.1173, 1.056, -0.4215, 0.7778, 2.224, 0.6913, 2.224, 0.8827, -0.4215, -0.4239, 0.1173, 0.5, 0.5, -0.4808, 0.3049, 0.8827, -0.4215, 0.6913, 2.224, 0.5975, 2.224, 0.6951, -0.4215, -0.4808, 0.3049, 0.5, 0.5, -0.5, 0.5, 0.6951, -0.4215, 0.5975, 2.224, 0.5, 2.224, 0.5, -0.4215, -0.5, 0.5, 0.5, 0.5, -0.4808, 0.6951, 0.5, -0.4215, 0.5, 2.224, 0.4025, 2.224, 0.3049, -0.4215, -0.4808, 0.6951, 0.5, 0.5, -0.4239, 0.8827, 0.3049, -0.4215, 0.4025, 2.224, 0.3087, 2.224, 0.1173, -0.4215, -0.4239, 0.8827, 0.5, 0.5, -0.3315, 1.056, 0.1173, -0.4215, 0.3087, 2.224, 0.2222, 2.224, -0.05557, -0.4215, -0.3315, 1.056, 0.5, 0.5, -0.2071, 1.207, -0.05557, -0.4215, 0.2222, 2.224, 0.1464, 2.224, -0.2071, -0.4215, -0.2071, 1.207, 0.5, 0.5, -0.05557, 1.331, 1.5, -0.4215, 1.0, 2.224, 0.8928, 2.224, 1.286, -0.4215, -0.05557, 1.331, 0.5, 0.5, 0.1173, 1.424, 1.286, -0.4215, 0.8928, 2.224, 0.7706, 2.224, 1.041, -0.4215, 0.1173, 1.424, 0.5, 0.5, 0.3049, 1.481, 1.041, -0.4215, 0.7706, 2.224, 0.6379, 2.224, 0.7759, -0.4215, 0.3049, 1.481, 0.5, 0.5, 0.5, 1.5, 0.7759, -0.4215, 0.6379, 2.224, 0.5, 2.224, 0.5, -0.4215, 0.5, 1.5, 0.5, 0.5, 0.6951, 1.481, 0.5, -0.4215, 0.5, 2.224, 0.362, 2.224, 0.2241, -0.4215, 0.6951, 1.481, 0.5, 0.5, 0.8827, 1.424, 0.2241, -0.4215, 0.362, 2.224, 0.2294, 2.224, -0.0412, -0.4215, 0.8827, 1.424, 0.5, 0.5, 1.056, 1.331, -0.0412, -0.4215, 0.2294, 2.224, 0.1072, 2.224, -0.2857, -0.4215, 1.056, 1.331, 0.5, 0.5, 1.207, 1.207, -0.2857, -0.4215, 0.1072, 2.224, 3.576e-07, 2.224, -0.5, -0.4215, 0.1464, 2.015, 0.5, 2.256, 0.08427, 2.015, -0.2071, -0.5096, 0.1464, 2.015, 0.08427, 2.015, -0.3315, -0.5096, 0.2222, 2.015, 0.5, 2.256, 0.1464, 2.015, -0.05557, -0.5096, 0.2222, 2.015, 0.1464, 2.015, -0.2071, -0.5096])
me_circle_001.materials.append(mat_material)
me_circle_001.use_remesh_preserve_volume = False
me_circle_001.use_remesh_preserve_attributes = False
me_circle_001.use_mirror_vertex_groups = False
me_circle_001.update()

# ---- objects
ob_circle = bpy.data.objects.new('Circle', me_circle_001)
ob_lamp = bpy.data.objects.new('Lamp', light_spot)
ob_camera = bpy.data.objects.new('Camera', cam_camera)

# ---- transforms, parenting, visibility, modifiers, constraints
ob_circle.location = (0.0, 0.0, 0.0)
ob_circle.scale = (24.0, 24.0, 9.6)
ob_circle.lock_rotations_4d = False
ob_circle.empty_display_type = 'ARROWS'
ob_circle.lineart.crease_threshold = 0.0
ob_lamp.location = (13.08, 1.005, 12.9)
ob_lamp.rotation_euler = (0.6503, 0.05522, 1.866)
ob_lamp.lock_rotations_4d = False
ob_lamp.empty_display_type = 'ARROWS'
ob_lamp.color = (0.0, 0.0, 0.0, 0.0)
ob_lamp.lineart.crease_threshold = 0.0
ob_camera.location = (27.1, -23.58, 19.36)
ob_camera.rotation_euler = (1.109, 0.01082, 0.8149)
ob_camera.scale = (3.623, 3.623, 3.623)
ob_camera.lock_rotations_4d = False
ob_camera.empty_display_type = 'ARROWS'
ob_camera.color = (0.0, 0.0, 0.0, 0.0)
ob_camera.display_type = 'WIRE'
ob_camera.lineart.crease_threshold = 0.0

# ---- collection membership
col_collection_1.objects.link(ob_circle)
col_collection_1.objects.link(ob_lamp)
col_collection_1.objects.link(ob_camera)

# ---- scene / render settings (as saved in the file)
scene.camera = ob_camera
scene.frame_start = 1; scene.frame_end = 250; scene.frame_set(1)
scene.render.engine = 'BLENDER_EEVEE_NEXT'
scene.render.image_settings.file_format = 'JPEG'
scene.render.image_settings.color_mode = 'RGB'
scene.render.image_settings.compression = 90
scene.render.resolution_x = 800
scene.render.resolution_y = 600
scene.render.pixel_aspect_x = 100.0
scene.render.pixel_aspect_y = 100.0
scene.render.fps = 25
scene.render.dither_intensity = 0.0
scene.render.use_compositing = False
scene.render.use_sequencer = False
scene.render.bake_margin = 2
scene.render.bake_bias = 0.0
scene.render.use_stamp_time = False
scene.render.use_stamp_date = False
scene.render.use_stamp_frame = False
scene.render.use_stamp_camera = False
scene.render.use_stamp_scene = False
scene.render.use_stamp_filename = False
scene.render.use_stamp_render_time = False
scene.render.stamp_font_size = 0
scene.cycles.use_denoising = False
scene.cycles.samples = 10
scene.cycles.sampling_pattern = 'TABULATED_SOBOL'
scene.cycles.light_sampling_threshold = 0.0
scene.cycles.use_adaptive_sampling = False
scene.cycles.use_light_tree = False
scene.cycles.blur_glossy = 0.0
scene.cycles.volume_bounces = 1
scene.cycles.pixel_filter_type = 'GAUSSIAN'
scene.cycles.sample_clamp_indirect = 0.0
scene.view_settings.view_transform = 'Raw'
bpy.context.view_layer.update()
